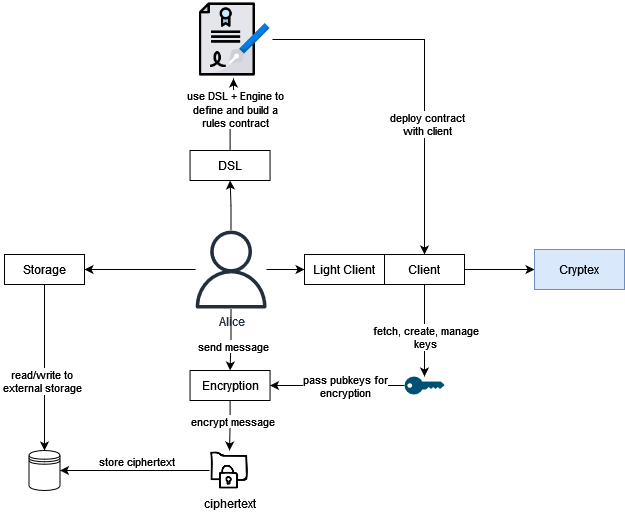

The diagram above was exported from draw.io. Its source (the exported page's mxGraphModel, read from the mxfile embedded in the PNG):
<mxGraphModel dx="2373" dy="1255" grid="1" gridSize="10" guides="1" tooltips="1" connect="1" arrows="1" fold="1" page="1" pageScale="1" pageWidth="850" pageHeight="1100" math="0" shadow="0">
  <root>
    <mxCell id="0" />
    <mxCell id="1" parent="0" />
    <mxCell id="v17eNUoA_loA5OmiZOSb-12" value="" style="edgeStyle=orthogonalEdgeStyle;rounded=0;orthogonalLoop=1;jettySize=auto;html=1;" edge="1" parent="1" source="v17eNUoA_loA5OmiZOSb-1" target="v17eNUoA_loA5OmiZOSb-8">
      <mxGeometry relative="1" as="geometry" />
    </mxCell>
    <mxCell id="v17eNUoA_loA5OmiZOSb-47" value="" style="edgeStyle=orthogonalEdgeStyle;rounded=0;orthogonalLoop=1;jettySize=auto;html=1;" edge="1" parent="1" source="v17eNUoA_loA5OmiZOSb-1" target="v17eNUoA_loA5OmiZOSb-11">
      <mxGeometry relative="1" as="geometry" />
    </mxCell>
    <mxCell id="v17eNUoA_loA5OmiZOSb-51" value="" style="edgeStyle=orthogonalEdgeStyle;rounded=0;orthogonalLoop=1;jettySize=auto;html=1;" edge="1" parent="1" source="v17eNUoA_loA5OmiZOSb-1" target="v17eNUoA_loA5OmiZOSb-15">
      <mxGeometry relative="1" as="geometry" />
    </mxCell>
    <mxCell id="v17eNUoA_loA5OmiZOSb-52" value="send message" style="edgeLabel;html=1;align=center;verticalAlign=middle;resizable=0;points=[];" vertex="1" connectable="0" parent="v17eNUoA_loA5OmiZOSb-51">
      <mxGeometry x="-0.2939" y="1" relative="1" as="geometry">
        <mxPoint x="1" y="15" as="offset" />
      </mxGeometry>
    </mxCell>
    <mxCell id="v17eNUoA_loA5OmiZOSb-59" style="edgeStyle=orthogonalEdgeStyle;rounded=0;orthogonalLoop=1;jettySize=auto;html=1;entryX=1;entryY=0.5;entryDx=0;entryDy=0;" edge="1" parent="1" source="v17eNUoA_loA5OmiZOSb-1" target="v17eNUoA_loA5OmiZOSb-23">
      <mxGeometry relative="1" as="geometry" />
    </mxCell>
    <mxCell id="v17eNUoA_loA5OmiZOSb-1" value="Alice" style="sketch=0;outlineConnect=0;fontColor=#232F3E;gradientColor=none;fillColor=#232F3D;strokeColor=none;dashed=0;verticalLabelPosition=bottom;verticalAlign=top;align=center;html=1;fontSize=12;fontStyle=0;aspect=fixed;pointerEvents=1;shape=mxgraph.aws4.user;" vertex="1" parent="1">
      <mxGeometry x="367.56" y="540" width="78" height="78" as="geometry" />
    </mxCell>
    <mxCell id="v17eNUoA_loA5OmiZOSb-54" style="edgeStyle=orthogonalEdgeStyle;rounded=0;orthogonalLoop=1;jettySize=auto;html=1;entryX=1;entryY=0.5;entryDx=0;entryDy=0;" edge="1" parent="1" source="v17eNUoA_loA5OmiZOSb-3" target="v17eNUoA_loA5OmiZOSb-15">
      <mxGeometry relative="1" as="geometry">
        <mxPoint x="470" y="701" as="targetPoint" />
        <Array as="points">
          <mxPoint x="570" y="695" />
          <mxPoint x="570" y="695" />
        </Array>
      </mxGeometry>
    </mxCell>
    <mxCell id="v17eNUoA_loA5OmiZOSb-56" value="&lt;div&gt;pass pubkeys for &lt;br&gt;&lt;/div&gt;&lt;div&gt;encryption&lt;br&gt;&lt;/div&gt;" style="edgeLabel;html=1;align=center;verticalAlign=middle;resizable=0;points=[];" vertex="1" connectable="0" parent="v17eNUoA_loA5OmiZOSb-54">
      <mxGeometry x="0.1752" y="1" relative="1" as="geometry">
        <mxPoint x="19" y="-1" as="offset" />
      </mxGeometry>
    </mxCell>
    <mxCell id="v17eNUoA_loA5OmiZOSb-3" value="" style="points=[[0,0.5,0],[0.24,0,0],[0.5,0.28,0],[0.995,0.475,0],[0.5,0.72,0],[0.24,1,0]];verticalLabelPosition=bottom;sketch=0;html=1;verticalAlign=top;aspect=fixed;align=center;pointerEvents=1;shape=mxgraph.cisco19.key;fillColor=#005073;strokeColor=none;" vertex="1" parent="1">
      <mxGeometry x="580" y="686" width="40" height="18" as="geometry" />
    </mxCell>
    <mxCell id="v17eNUoA_loA5OmiZOSb-8" value="&lt;div&gt;Light Client&lt;/div&gt;" style="rounded=0;whiteSpace=wrap;html=1;" vertex="1" parent="1">
      <mxGeometry x="480" y="564" width="80" height="30" as="geometry" />
    </mxCell>
    <mxCell id="v17eNUoA_loA5OmiZOSb-48" style="edgeStyle=orthogonalEdgeStyle;rounded=0;orthogonalLoop=1;jettySize=auto;html=1;" edge="1" parent="1" source="v17eNUoA_loA5OmiZOSb-10" target="v17eNUoA_loA5OmiZOSb-16">
      <mxGeometry relative="1" as="geometry" />
    </mxCell>
    <mxCell id="v17eNUoA_loA5OmiZOSb-50" value="&lt;div&gt;deploy contract&lt;/div&gt;&lt;div&gt;with client&lt;br&gt;&lt;/div&gt;" style="edgeLabel;html=1;align=center;verticalAlign=middle;resizable=0;points=[];" vertex="1" connectable="0" parent="v17eNUoA_loA5OmiZOSb-48">
      <mxGeometry x="0.2844" y="2" relative="1" as="geometry">
        <mxPoint as="offset" />
      </mxGeometry>
    </mxCell>
    <mxCell id="v17eNUoA_loA5OmiZOSb-10" value="" style="shape=image;html=1;verticalAlign=top;verticalLabelPosition=bottom;labelBackgroundColor=#ffffff;imageAspect=0;aspect=fixed;image=https://cdn4.iconfinder.com/data/icons/success-filloutline/64/contract-agreement-document-pen-certification-128.png" vertex="1" parent="1">
      <mxGeometry x="370" y="310" width="78" height="78" as="geometry" />
    </mxCell>
    <mxCell id="v17eNUoA_loA5OmiZOSb-17" style="edgeStyle=orthogonalEdgeStyle;rounded=0;orthogonalLoop=1;jettySize=auto;html=1;entryX=0.5;entryY=1;entryDx=0;entryDy=0;" edge="1" parent="1" source="v17eNUoA_loA5OmiZOSb-11" target="v17eNUoA_loA5OmiZOSb-10">
      <mxGeometry relative="1" as="geometry" />
    </mxCell>
    <mxCell id="v17eNUoA_loA5OmiZOSb-18" value="&lt;div&gt;use DSL + Engine to &lt;br&gt;&lt;/div&gt;&lt;div&gt;define and build a&lt;/div&gt;&lt;div&gt;rules contract&lt;/div&gt;" style="edgeLabel;html=1;align=center;verticalAlign=middle;resizable=0;points=[];" vertex="1" connectable="0" parent="v17eNUoA_loA5OmiZOSb-17">
      <mxGeometry x="0.1843" y="-1" relative="1" as="geometry">
        <mxPoint as="offset" />
      </mxGeometry>
    </mxCell>
    <mxCell id="v17eNUoA_loA5OmiZOSb-11" value="DSL" style="rounded=0;whiteSpace=wrap;html=1;" vertex="1" parent="1">
      <mxGeometry x="365.56" y="460" width="80" height="30" as="geometry" />
    </mxCell>
    <mxCell id="v17eNUoA_loA5OmiZOSb-57" value="" style="edgeStyle=orthogonalEdgeStyle;rounded=0;orthogonalLoop=1;jettySize=auto;html=1;" edge="1" parent="1" source="v17eNUoA_loA5OmiZOSb-15" target="v17eNUoA_loA5OmiZOSb-28">
      <mxGeometry relative="1" as="geometry" />
    </mxCell>
    <mxCell id="v17eNUoA_loA5OmiZOSb-58" value="encrypt message" style="edgeLabel;html=1;align=center;verticalAlign=middle;resizable=0;points=[];" vertex="1" connectable="0" parent="v17eNUoA_loA5OmiZOSb-57">
      <mxGeometry x="0.3043" y="2" relative="1" as="geometry">
        <mxPoint y="-12" as="offset" />
      </mxGeometry>
    </mxCell>
    <mxCell id="v17eNUoA_loA5OmiZOSb-15" value="Encryption" style="rounded=0;whiteSpace=wrap;html=1;" vertex="1" parent="1">
      <mxGeometry x="365.56" y="680" width="80" height="30" as="geometry" />
    </mxCell>
    <mxCell id="v17eNUoA_loA5OmiZOSb-49" value="" style="edgeStyle=orthogonalEdgeStyle;rounded=0;orthogonalLoop=1;jettySize=auto;html=1;" edge="1" parent="1" source="v17eNUoA_loA5OmiZOSb-16" target="v17eNUoA_loA5OmiZOSb-20">
      <mxGeometry relative="1" as="geometry" />
    </mxCell>
    <mxCell id="v17eNUoA_loA5OmiZOSb-53" value="" style="edgeStyle=orthogonalEdgeStyle;rounded=0;orthogonalLoop=1;jettySize=auto;html=1;" edge="1" parent="1" source="v17eNUoA_loA5OmiZOSb-16" target="v17eNUoA_loA5OmiZOSb-3">
      <mxGeometry relative="1" as="geometry" />
    </mxCell>
    <mxCell id="v17eNUoA_loA5OmiZOSb-55" value="&lt;div&gt;fetch, create, manage&lt;/div&gt;&lt;div&gt;keys&lt;br&gt;&lt;/div&gt;" style="edgeLabel;html=1;align=center;verticalAlign=middle;resizable=0;points=[];" vertex="1" connectable="0" parent="v17eNUoA_loA5OmiZOSb-53">
      <mxGeometry x="0.1288" relative="1" as="geometry">
        <mxPoint as="offset" />
      </mxGeometry>
    </mxCell>
    <mxCell id="v17eNUoA_loA5OmiZOSb-16" value="Client" style="rounded=0;whiteSpace=wrap;html=1;" vertex="1" parent="1">
      <mxGeometry x="560" y="564" width="80" height="30" as="geometry" />
    </mxCell>
    <mxCell id="v17eNUoA_loA5OmiZOSb-20" value="&lt;div&gt;Cryptex&lt;/div&gt;" style="whiteSpace=wrap;html=1;fillColor=#dae8fc;strokeColor=#6c8ebf;" vertex="1" parent="1">
      <mxGeometry x="710" y="559" width="90" height="40" as="geometry" />
    </mxCell>
    <mxCell id="v17eNUoA_loA5OmiZOSb-60" style="edgeStyle=orthogonalEdgeStyle;rounded=0;orthogonalLoop=1;jettySize=auto;html=1;entryX=0.5;entryY=0;entryDx=0;entryDy=0;" edge="1" parent="1" source="v17eNUoA_loA5OmiZOSb-23" target="v17eNUoA_loA5OmiZOSb-39">
      <mxGeometry relative="1" as="geometry" />
    </mxCell>
    <mxCell id="v17eNUoA_loA5OmiZOSb-61" value="&lt;div&gt;read/write to &lt;br&gt;&lt;/div&gt;&lt;div&gt;external storage&lt;/div&gt;" style="edgeLabel;html=1;align=center;verticalAlign=middle;resizable=0;points=[];" vertex="1" connectable="0" parent="v17eNUoA_loA5OmiZOSb-60">
      <mxGeometry x="0.1618" y="-3" relative="1" as="geometry">
        <mxPoint as="offset" />
      </mxGeometry>
    </mxCell>
    <mxCell id="v17eNUoA_loA5OmiZOSb-23" value="Storage" style="rounded=0;whiteSpace=wrap;html=1;" vertex="1" parent="1">
      <mxGeometry x="180" y="564" width="80" height="30" as="geometry" />
    </mxCell>
    <mxCell id="v17eNUoA_loA5OmiZOSb-62" style="edgeStyle=orthogonalEdgeStyle;rounded=0;orthogonalLoop=1;jettySize=auto;html=1;entryX=1;entryY=0.5;entryDx=0;entryDy=0;" edge="1" parent="1" source="v17eNUoA_loA5OmiZOSb-28" target="v17eNUoA_loA5OmiZOSb-39">
      <mxGeometry relative="1" as="geometry" />
    </mxCell>
    <mxCell id="v17eNUoA_loA5OmiZOSb-63" value="store ciphertext" style="edgeLabel;html=1;align=center;verticalAlign=middle;resizable=0;points=[];" vertex="1" connectable="0" parent="v17eNUoA_loA5OmiZOSb-62">
      <mxGeometry x="0.3435" y="-1" relative="1" as="geometry">
        <mxPoint x="26" y="-9" as="offset" />
      </mxGeometry>
    </mxCell>
    <mxCell id="v17eNUoA_loA5OmiZOSb-28" value="ciphertext" style="shape=image;html=1;verticalAlign=top;verticalLabelPosition=bottom;labelBackgroundColor=#ffffff;imageAspect=0;aspect=fixed;image=https://cdn0.iconfinder.com/data/icons/security-hand-drawn-vol-3-1/52/folder__security__secret__locked-128.png" vertex="1" parent="1">
      <mxGeometry x="385" y="760" width="40" height="40" as="geometry" />
    </mxCell>
    <mxCell id="v17eNUoA_loA5OmiZOSb-39" value="" style="shape=datastore;whiteSpace=wrap;html=1;" vertex="1" parent="1">
      <mxGeometry x="204.5" y="760" width="31" height="40" as="geometry" />
    </mxCell>
  </root>
</mxGraphModel>